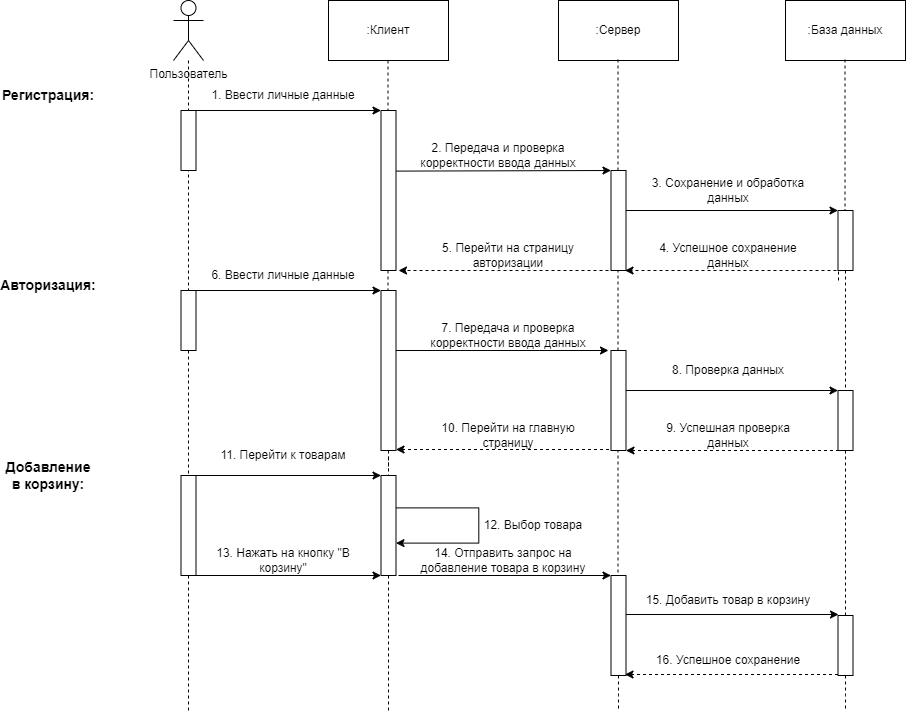

The diagram above was exported from draw.io. Its source (the exported page's mxGraphModel, read from the mxfile embedded in the PNG):
<mxGraphModel dx="1877" dy="541" grid="1" gridSize="10" guides="1" tooltips="1" connect="1" arrows="1" fold="1" page="1" pageScale="1" pageWidth="827" pageHeight="1169" math="0" shadow="0">
  <root>
    <mxCell id="0" />
    <mxCell id="1" parent="0" />
    <mxCell id="Ic0sPTGeypcjQYBeRvuZ-4" style="edgeStyle=orthogonalEdgeStyle;rounded=0;orthogonalLoop=1;jettySize=auto;html=1;dashed=1;endArrow=none;endFill=0;" parent="1" source="Ic0sPTGeypcjQYBeRvuZ-20" edge="1">
      <mxGeometry relative="1" as="geometry">
        <mxPoint x="110" y="720" as="targetPoint" />
      </mxGeometry>
    </mxCell>
    <mxCell id="Ic0sPTGeypcjQYBeRvuZ-1" value="Пользователь" style="shape=umlActor;verticalLabelPosition=bottom;verticalAlign=top;html=1;outlineConnect=0;" parent="1" vertex="1">
      <mxGeometry x="95" y="10" width="30" height="60" as="geometry" />
    </mxCell>
    <mxCell id="Ic0sPTGeypcjQYBeRvuZ-31" style="rounded=0;orthogonalLoop=1;jettySize=auto;html=1;exitX=1;exitY=0;exitDx=0;exitDy=0;entryX=0;entryY=0;entryDx=0;entryDy=0;" parent="1" source="Ic0sPTGeypcjQYBeRvuZ-2" target="Ic0sPTGeypcjQYBeRvuZ-11" edge="1">
      <mxGeometry relative="1" as="geometry" />
    </mxCell>
    <mxCell id="Ic0sPTGeypcjQYBeRvuZ-5" style="edgeStyle=orthogonalEdgeStyle;rounded=0;orthogonalLoop=1;jettySize=auto;html=1;dashed=1;endArrow=none;endFill=0;" parent="1" source="Ic0sPTGeypcjQYBeRvuZ-29" edge="1">
      <mxGeometry relative="1" as="geometry">
        <mxPoint x="767" y="720" as="targetPoint" />
        <mxPoint x="766.5" y="69" as="sourcePoint" />
      </mxGeometry>
    </mxCell>
    <mxCell id="Ic0sPTGeypcjQYBeRvuZ-6" style="edgeStyle=orthogonalEdgeStyle;rounded=0;orthogonalLoop=1;jettySize=auto;html=1;dashed=1;endArrow=none;endFill=0;" parent="1" source="Ic0sPTGeypcjQYBeRvuZ-23" edge="1">
      <mxGeometry relative="1" as="geometry">
        <mxPoint x="540" y="720" as="targetPoint" />
        <mxPoint x="539.5" y="69" as="sourcePoint" />
      </mxGeometry>
    </mxCell>
    <mxCell id="Ic0sPTGeypcjQYBeRvuZ-7" style="edgeStyle=orthogonalEdgeStyle;rounded=0;orthogonalLoop=1;jettySize=auto;html=1;dashed=1;endArrow=none;endFill=0;" parent="1" source="Ic0sPTGeypcjQYBeRvuZ-21" edge="1">
      <mxGeometry relative="1" as="geometry">
        <mxPoint x="310" y="720" as="targetPoint" />
        <mxPoint x="309.5" y="70" as="sourcePoint" />
      </mxGeometry>
    </mxCell>
    <mxCell id="Ic0sPTGeypcjQYBeRvuZ-8" value=":Клиент" style="rounded=0;whiteSpace=wrap;html=1;" parent="1" vertex="1">
      <mxGeometry x="250" y="10" width="120" height="60" as="geometry" />
    </mxCell>
    <mxCell id="Ic0sPTGeypcjQYBeRvuZ-9" value=":Сервер" style="rounded=0;whiteSpace=wrap;html=1;" parent="1" vertex="1">
      <mxGeometry x="480" y="10" width="120" height="60" as="geometry" />
    </mxCell>
    <mxCell id="Ic0sPTGeypcjQYBeRvuZ-10" value=":База данных" style="rounded=0;whiteSpace=wrap;html=1;" parent="1" vertex="1">
      <mxGeometry x="707" y="10" width="120" height="60" as="geometry" />
    </mxCell>
    <mxCell id="Ic0sPTGeypcjQYBeRvuZ-15" value="" style="edgeStyle=orthogonalEdgeStyle;rounded=0;orthogonalLoop=1;jettySize=auto;html=1;dashed=1;endArrow=none;endFill=0;" parent="1" target="Ic0sPTGeypcjQYBeRvuZ-14" edge="1">
      <mxGeometry relative="1" as="geometry">
        <mxPoint x="309.5" y="1170" as="targetPoint" />
        <mxPoint x="309.5" y="70" as="sourcePoint" />
      </mxGeometry>
    </mxCell>
    <mxCell id="Ic0sPTGeypcjQYBeRvuZ-14" value="" style="rounded=0;whiteSpace=wrap;html=1;" parent="1" vertex="1">
      <mxGeometry x="302.5" y="300" width="15" height="160" as="geometry" />
    </mxCell>
    <mxCell id="Ic0sPTGeypcjQYBeRvuZ-18" value="" style="edgeStyle=orthogonalEdgeStyle;rounded=0;orthogonalLoop=1;jettySize=auto;html=1;dashed=1;endArrow=none;endFill=0;" parent="1" target="Ic0sPTGeypcjQYBeRvuZ-17" edge="1">
      <mxGeometry relative="1" as="geometry">
        <mxPoint x="766.5" y="1169" as="targetPoint" />
        <mxPoint x="766.5" y="69" as="sourcePoint" />
      </mxGeometry>
    </mxCell>
    <mxCell id="Ic0sPTGeypcjQYBeRvuZ-17" value="" style="rounded=0;whiteSpace=wrap;html=1;" parent="1" vertex="1">
      <mxGeometry x="759.5" y="220" width="15" height="60" as="geometry" />
    </mxCell>
    <mxCell id="Ic0sPTGeypcjQYBeRvuZ-22" value="" style="edgeStyle=orthogonalEdgeStyle;rounded=0;orthogonalLoop=1;jettySize=auto;html=1;dashed=1;endArrow=none;endFill=0;" parent="1" source="Ic0sPTGeypcjQYBeRvuZ-14" target="Ic0sPTGeypcjQYBeRvuZ-21" edge="1">
      <mxGeometry relative="1" as="geometry">
        <mxPoint x="309.5" y="1170" as="targetPoint" />
        <mxPoint x="310" y="460" as="sourcePoint" />
      </mxGeometry>
    </mxCell>
    <mxCell id="Ic0sPTGeypcjQYBeRvuZ-47" style="edgeStyle=orthogonalEdgeStyle;rounded=0;orthogonalLoop=1;jettySize=auto;html=1;entryX=0.98;entryY=0.852;entryDx=0;entryDy=0;entryPerimeter=0;" parent="1" edge="1">
      <mxGeometry relative="1" as="geometry">
        <mxPoint x="317.50000000000006" y="552.6" as="targetPoint" />
        <mxPoint x="317.8" y="517.4" as="sourcePoint" />
        <Array as="points">
          <mxPoint x="400.3" y="517.4" />
          <mxPoint x="400.3" y="552.4" />
        </Array>
      </mxGeometry>
    </mxCell>
    <mxCell id="Ic0sPTGeypcjQYBeRvuZ-21" value="" style="rounded=0;whiteSpace=wrap;html=1;" parent="1" vertex="1">
      <mxGeometry x="302.5" y="485" width="15" height="100" as="geometry" />
    </mxCell>
    <mxCell id="Ic0sPTGeypcjQYBeRvuZ-24" value="" style="edgeStyle=orthogonalEdgeStyle;rounded=0;orthogonalLoop=1;jettySize=auto;html=1;dashed=1;endArrow=none;endFill=0;" parent="1" target="Ic0sPTGeypcjQYBeRvuZ-23" edge="1">
      <mxGeometry relative="1" as="geometry">
        <mxPoint x="539.5" y="1169" as="targetPoint" />
        <mxPoint x="539.5" y="69" as="sourcePoint" />
      </mxGeometry>
    </mxCell>
    <mxCell id="Ic0sPTGeypcjQYBeRvuZ-23" value="" style="rounded=0;whiteSpace=wrap;html=1;" parent="1" vertex="1">
      <mxGeometry x="532.5" y="585" width="15" height="100" as="geometry" />
    </mxCell>
    <mxCell id="Ic0sPTGeypcjQYBeRvuZ-25" value="" style="rounded=0;whiteSpace=wrap;html=1;" parent="1" vertex="1">
      <mxGeometry x="102.5" y="300" width="15" height="60" as="geometry" />
    </mxCell>
    <mxCell id="Ic0sPTGeypcjQYBeRvuZ-28" value="" style="edgeStyle=orthogonalEdgeStyle;rounded=0;orthogonalLoop=1;jettySize=auto;html=1;dashed=1;endArrow=none;endFill=0;" parent="1" source="Ic0sPTGeypcjQYBeRvuZ-17" target="Ic0sPTGeypcjQYBeRvuZ-27" edge="1">
      <mxGeometry relative="1" as="geometry">
        <mxPoint x="766.5" y="1169" as="targetPoint" />
        <mxPoint x="767" y="280" as="sourcePoint" />
      </mxGeometry>
    </mxCell>
    <mxCell id="Ic0sPTGeypcjQYBeRvuZ-27" value="" style="rounded=0;whiteSpace=wrap;html=1;" parent="1" vertex="1">
      <mxGeometry x="759.5" y="400" width="15" height="60" as="geometry" />
    </mxCell>
    <mxCell id="Ic0sPTGeypcjQYBeRvuZ-30" value="" style="edgeStyle=orthogonalEdgeStyle;rounded=0;orthogonalLoop=1;jettySize=auto;html=1;dashed=1;endArrow=none;endFill=0;" parent="1" source="Ic0sPTGeypcjQYBeRvuZ-27" target="Ic0sPTGeypcjQYBeRvuZ-29" edge="1">
      <mxGeometry relative="1" as="geometry">
        <mxPoint x="766.5" y="1169" as="targetPoint" />
        <mxPoint x="767" y="460" as="sourcePoint" />
      </mxGeometry>
    </mxCell>
    <mxCell id="Ic0sPTGeypcjQYBeRvuZ-29" value="" style="rounded=0;whiteSpace=wrap;html=1;" parent="1" vertex="1">
      <mxGeometry x="759.5" y="625" width="15" height="60" as="geometry" />
    </mxCell>
    <mxCell id="Ic0sPTGeypcjQYBeRvuZ-33" style="rounded=0;orthogonalLoop=1;jettySize=auto;html=1;entryX=0;entryY=0;entryDx=0;entryDy=0;exitX=0.18;exitY=0.379;exitDx=0;exitDy=0;exitPerimeter=0;" parent="1" source="Ic0sPTGeypcjQYBeRvuZ-11" edge="1">
      <mxGeometry relative="1" as="geometry">
        <mxPoint x="320" y="180" as="sourcePoint" />
        <mxPoint x="532.5" y="180" as="targetPoint" />
      </mxGeometry>
    </mxCell>
    <mxCell id="Ic0sPTGeypcjQYBeRvuZ-35" style="rounded=0;orthogonalLoop=1;jettySize=auto;html=1;entryX=0;entryY=0;entryDx=0;entryDy=0;" parent="1" edge="1">
      <mxGeometry relative="1" as="geometry">
        <mxPoint x="547" y="220" as="sourcePoint" />
        <mxPoint x="759.5" y="220" as="targetPoint" />
      </mxGeometry>
    </mxCell>
    <mxCell id="Ic0sPTGeypcjQYBeRvuZ-36" style="rounded=0;orthogonalLoop=1;jettySize=auto;html=1;entryX=0;entryY=0;entryDx=0;entryDy=0;" parent="1" edge="1">
      <mxGeometry relative="1" as="geometry">
        <mxPoint x="547" y="400" as="sourcePoint" />
        <mxPoint x="759.5" y="400" as="targetPoint" />
      </mxGeometry>
    </mxCell>
    <mxCell id="Ic0sPTGeypcjQYBeRvuZ-37" style="rounded=0;orthogonalLoop=1;jettySize=auto;html=1;entryX=0;entryY=0;entryDx=0;entryDy=0;" parent="1" edge="1">
      <mxGeometry relative="1" as="geometry">
        <mxPoint x="547.5" y="624" as="sourcePoint" />
        <mxPoint x="760" y="624" as="targetPoint" />
      </mxGeometry>
    </mxCell>
    <mxCell id="Ic0sPTGeypcjQYBeRvuZ-11" value="" style="rounded=0;whiteSpace=wrap;html=1;" parent="1" vertex="1">
      <mxGeometry x="302.5" y="120" width="15" height="160" as="geometry" />
    </mxCell>
    <mxCell id="Ic0sPTGeypcjQYBeRvuZ-38" style="rounded=0;orthogonalLoop=1;jettySize=auto;html=1;entryX=0;entryY=0;entryDx=0;entryDy=0;" parent="1" edge="1">
      <mxGeometry relative="1" as="geometry">
        <mxPoint x="317.5" y="360" as="sourcePoint" />
        <mxPoint x="530" y="360" as="targetPoint" />
      </mxGeometry>
    </mxCell>
    <mxCell id="Ic0sPTGeypcjQYBeRvuZ-39" style="rounded=0;orthogonalLoop=1;jettySize=auto;html=1;entryX=0;entryY=0;entryDx=0;entryDy=0;" parent="1" edge="1">
      <mxGeometry relative="1" as="geometry">
        <mxPoint x="320" y="585" as="sourcePoint" />
        <mxPoint x="532.5" y="585" as="targetPoint" />
      </mxGeometry>
    </mxCell>
    <mxCell id="Ic0sPTGeypcjQYBeRvuZ-40" style="rounded=0;orthogonalLoop=1;jettySize=auto;html=1;exitX=1;exitY=0;exitDx=0;exitDy=0;entryX=0;entryY=0;entryDx=0;entryDy=0;" parent="1" edge="1">
      <mxGeometry relative="1" as="geometry">
        <mxPoint x="117.5" y="300" as="sourcePoint" />
        <mxPoint x="302.5" y="300" as="targetPoint" />
      </mxGeometry>
    </mxCell>
    <mxCell id="Ic0sPTGeypcjQYBeRvuZ-41" style="rounded=0;orthogonalLoop=1;jettySize=auto;html=1;exitX=1;exitY=0;exitDx=0;exitDy=0;entryX=0;entryY=0;entryDx=0;entryDy=0;" parent="1" edge="1">
      <mxGeometry relative="1" as="geometry">
        <mxPoint x="117.5" y="485" as="sourcePoint" />
        <mxPoint x="302.5" y="485" as="targetPoint" />
      </mxGeometry>
    </mxCell>
    <mxCell id="Ic0sPTGeypcjQYBeRvuZ-42" value="" style="edgeStyle=orthogonalEdgeStyle;rounded=0;orthogonalLoop=1;jettySize=auto;html=1;dashed=1;endArrow=none;endFill=0;" parent="1" source="Ic0sPTGeypcjQYBeRvuZ-25" target="Ic0sPTGeypcjQYBeRvuZ-20" edge="1">
      <mxGeometry relative="1" as="geometry">
        <mxPoint x="110" y="1170" as="targetPoint" />
        <mxPoint x="110" y="360" as="sourcePoint" />
      </mxGeometry>
    </mxCell>
    <mxCell id="Ic0sPTGeypcjQYBeRvuZ-20" value="" style="rounded=0;whiteSpace=wrap;html=1;" parent="1" vertex="1">
      <mxGeometry x="102.5" y="485" width="15" height="100" as="geometry" />
    </mxCell>
    <mxCell id="Ic0sPTGeypcjQYBeRvuZ-43" style="rounded=0;orthogonalLoop=1;jettySize=auto;html=1;exitX=1;exitY=0;exitDx=0;exitDy=0;entryX=0;entryY=0;entryDx=0;entryDy=0;" parent="1" edge="1">
      <mxGeometry relative="1" as="geometry">
        <mxPoint x="117.5" y="585" as="sourcePoint" />
        <mxPoint x="302.5" y="585" as="targetPoint" />
      </mxGeometry>
    </mxCell>
    <mxCell id="Ic0sPTGeypcjQYBeRvuZ-44" style="edgeStyle=orthogonalEdgeStyle;rounded=0;orthogonalLoop=1;jettySize=auto;html=1;dashed=1;" parent="1" edge="1">
      <mxGeometry relative="1" as="geometry">
        <mxPoint x="530" y="280" as="sourcePoint" />
        <mxPoint x="320" y="280" as="targetPoint" />
        <Array as="points">
          <mxPoint x="320" y="280" />
        </Array>
      </mxGeometry>
    </mxCell>
    <mxCell id="Ic0sPTGeypcjQYBeRvuZ-45" style="edgeStyle=orthogonalEdgeStyle;rounded=0;orthogonalLoop=1;jettySize=auto;html=1;dashed=1;" parent="1" edge="1">
      <mxGeometry relative="1" as="geometry">
        <mxPoint x="530.5" y="459" as="sourcePoint" />
        <mxPoint x="317.5" y="459" as="targetPoint" />
        <Array as="points">
          <mxPoint x="317.5" y="459" />
        </Array>
      </mxGeometry>
    </mxCell>
    <mxCell id="Ic0sPTGeypcjQYBeRvuZ-48" style="edgeStyle=orthogonalEdgeStyle;rounded=0;orthogonalLoop=1;jettySize=auto;html=1;dashed=1;" parent="1" edge="1">
      <mxGeometry relative="1" as="geometry">
        <mxPoint x="759.5" y="684" as="sourcePoint" />
        <mxPoint x="546.5" y="684" as="targetPoint" />
        <Array as="points">
          <mxPoint x="546.5" y="684" />
        </Array>
      </mxGeometry>
    </mxCell>
    <mxCell id="Ic0sPTGeypcjQYBeRvuZ-49" style="edgeStyle=orthogonalEdgeStyle;rounded=0;orthogonalLoop=1;jettySize=auto;html=1;dashed=1;" parent="1" edge="1">
      <mxGeometry relative="1" as="geometry">
        <mxPoint x="760.5" y="460" as="sourcePoint" />
        <mxPoint x="547.5" y="460" as="targetPoint" />
        <Array as="points">
          <mxPoint x="547.5" y="460" />
        </Array>
      </mxGeometry>
    </mxCell>
    <mxCell id="Ic0sPTGeypcjQYBeRvuZ-50" style="edgeStyle=orthogonalEdgeStyle;rounded=0;orthogonalLoop=1;jettySize=auto;html=1;dashed=1;" parent="1" edge="1">
      <mxGeometry relative="1" as="geometry">
        <mxPoint x="760" y="290" as="sourcePoint" />
        <mxPoint x="546.5" y="280" as="targetPoint" />
        <Array as="points">
          <mxPoint x="546.5" y="280" />
        </Array>
      </mxGeometry>
    </mxCell>
    <mxCell id="Ic0sPTGeypcjQYBeRvuZ-16" value="" style="rounded=0;whiteSpace=wrap;html=1;" parent="1" vertex="1">
      <mxGeometry x="532.5" y="180" width="15" height="100" as="geometry" />
    </mxCell>
    <mxCell id="Ic0sPTGeypcjQYBeRvuZ-19" value="" style="rounded=0;whiteSpace=wrap;html=1;" parent="1" vertex="1">
      <mxGeometry x="532.5" y="360" width="15" height="100" as="geometry" />
    </mxCell>
    <mxCell id="Ic0sPTGeypcjQYBeRvuZ-26" value="" style="edgeStyle=orthogonalEdgeStyle;rounded=0;orthogonalLoop=1;jettySize=auto;html=1;dashed=1;endArrow=none;endFill=0;" parent="1" source="Ic0sPTGeypcjQYBeRvuZ-1" target="Ic0sPTGeypcjQYBeRvuZ-25" edge="1">
      <mxGeometry relative="1" as="geometry">
        <mxPoint x="110" y="1170" as="targetPoint" />
        <mxPoint x="110" y="70" as="sourcePoint" />
      </mxGeometry>
    </mxCell>
    <mxCell id="Ic0sPTGeypcjQYBeRvuZ-2" value="" style="rounded=0;whiteSpace=wrap;html=1;" parent="1" vertex="1">
      <mxGeometry x="102.5" y="120" width="15" height="60" as="geometry" />
    </mxCell>
    <mxCell id="Ic0sPTGeypcjQYBeRvuZ-51" value="1. Ввести личные данные" style="text;html=1;align=center;verticalAlign=middle;whiteSpace=wrap;rounded=0;" parent="1" vertex="1">
      <mxGeometry x="125" y="90" width="160" height="30" as="geometry" />
    </mxCell>
    <mxCell id="Ic0sPTGeypcjQYBeRvuZ-53" value="6. Ввести личные данные" style="text;html=1;align=center;verticalAlign=middle;whiteSpace=wrap;rounded=0;" parent="1" vertex="1">
      <mxGeometry x="125" y="270" width="160" height="30" as="geometry" />
    </mxCell>
    <mxCell id="Ic0sPTGeypcjQYBeRvuZ-54" value="11. Перейти к товарам" style="text;html=1;align=center;verticalAlign=middle;whiteSpace=wrap;rounded=0;" parent="1" vertex="1">
      <mxGeometry x="125" y="450" width="160" height="30" as="geometry" />
    </mxCell>
    <mxCell id="Ic0sPTGeypcjQYBeRvuZ-57" value="13. Нажать на кнопку &quot;В корзину&quot;" style="text;html=1;align=center;verticalAlign=middle;whiteSpace=wrap;rounded=0;" parent="1" vertex="1">
      <mxGeometry x="125" y="555" width="160" height="30" as="geometry" />
    </mxCell>
    <mxCell id="Ic0sPTGeypcjQYBeRvuZ-58" value="2. Передача и проверка корректности ввода данных" style="text;html=1;align=center;verticalAlign=middle;whiteSpace=wrap;rounded=0;" parent="1" vertex="1">
      <mxGeometry x="340" y="150" width="160" height="30" as="geometry" />
    </mxCell>
    <mxCell id="Ic0sPTGeypcjQYBeRvuZ-59" value="5. Перейти на страницу авторизации" style="text;html=1;align=center;verticalAlign=middle;whiteSpace=wrap;rounded=0;" parent="1" vertex="1">
      <mxGeometry x="350" y="250" width="160" height="30" as="geometry" />
    </mxCell>
    <mxCell id="Ic0sPTGeypcjQYBeRvuZ-61" value="3. Сохранение и обработка данных" style="text;html=1;align=center;verticalAlign=middle;whiteSpace=wrap;rounded=0;" parent="1" vertex="1">
      <mxGeometry x="570" y="185" width="160" height="30" as="geometry" />
    </mxCell>
    <mxCell id="Ic0sPTGeypcjQYBeRvuZ-63" value="4. Успешное сохранение данных" style="text;html=1;align=center;verticalAlign=middle;whiteSpace=wrap;rounded=0;" parent="1" vertex="1">
      <mxGeometry x="570" y="250" width="160" height="30" as="geometry" />
    </mxCell>
    <mxCell id="Ic0sPTGeypcjQYBeRvuZ-65" value="8. Проверка данных" style="text;html=1;align=center;verticalAlign=middle;whiteSpace=wrap;rounded=0;" parent="1" vertex="1">
      <mxGeometry x="570" y="365" width="160" height="30" as="geometry" />
    </mxCell>
    <mxCell id="Ic0sPTGeypcjQYBeRvuZ-66" value="9. Успешная проверка данных" style="text;html=1;align=center;verticalAlign=middle;whiteSpace=wrap;rounded=0;" parent="1" vertex="1">
      <mxGeometry x="570" y="430" width="160" height="30" as="geometry" />
    </mxCell>
    <mxCell id="Ic0sPTGeypcjQYBeRvuZ-67" value="10. Перейти на главную страницу" style="text;html=1;align=center;verticalAlign=middle;whiteSpace=wrap;rounded=0;" parent="1" vertex="1">
      <mxGeometry x="350" y="430" width="160" height="30" as="geometry" />
    </mxCell>
    <mxCell id="Ic0sPTGeypcjQYBeRvuZ-68" value="7. Передача и проверка корректности ввода данных" style="text;html=1;align=center;verticalAlign=middle;whiteSpace=wrap;rounded=0;" parent="1" vertex="1">
      <mxGeometry x="350" y="330" width="160" height="30" as="geometry" />
    </mxCell>
    <mxCell id="Ic0sPTGeypcjQYBeRvuZ-69" value="12. Выбор товара" style="text;html=1;align=center;verticalAlign=middle;whiteSpace=wrap;rounded=0;" parent="1" vertex="1">
      <mxGeometry x="400" y="520" width="110" height="30" as="geometry" />
    </mxCell>
    <mxCell id="Ic0sPTGeypcjQYBeRvuZ-70" value="14. Отправить запрос на добавление товара в корзину" style="text;html=1;align=center;verticalAlign=middle;whiteSpace=wrap;rounded=0;" parent="1" vertex="1">
      <mxGeometry x="330" y="555" width="190" height="30" as="geometry" />
    </mxCell>
    <mxCell id="Ic0sPTGeypcjQYBeRvuZ-71" value="15. Добавить товар в корзину" style="text;html=1;align=center;verticalAlign=middle;whiteSpace=wrap;rounded=0;" parent="1" vertex="1">
      <mxGeometry x="555" y="595" width="190" height="30" as="geometry" />
    </mxCell>
    <mxCell id="Ic0sPTGeypcjQYBeRvuZ-72" value="16. Успешное сохранение" style="text;html=1;align=center;verticalAlign=middle;whiteSpace=wrap;rounded=0;" parent="1" vertex="1">
      <mxGeometry x="555" y="655" width="190" height="30" as="geometry" />
    </mxCell>
    <mxCell id="Ic0sPTGeypcjQYBeRvuZ-73" value="Регистрация:" style="text;html=1;align=center;verticalAlign=middle;whiteSpace=wrap;rounded=0;fontSize=14;fontStyle=1" parent="1" vertex="1">
      <mxGeometry x="-60" y="90" width="60" height="30" as="geometry" />
    </mxCell>
    <mxCell id="Ic0sPTGeypcjQYBeRvuZ-74" value="Авторизация:" style="text;html=1;align=center;verticalAlign=middle;whiteSpace=wrap;rounded=0;fontSize=14;fontStyle=1" parent="1" vertex="1">
      <mxGeometry x="-60" y="280" width="60" height="30" as="geometry" />
    </mxCell>
    <mxCell id="Ic0sPTGeypcjQYBeRvuZ-75" value="Добавление в корзину:" style="text;html=1;align=center;verticalAlign=middle;whiteSpace=wrap;rounded=0;fontSize=14;fontStyle=1" parent="1" vertex="1">
      <mxGeometry x="-60" y="470" width="60" height="30" as="geometry" />
    </mxCell>
  </root>
</mxGraphModel>